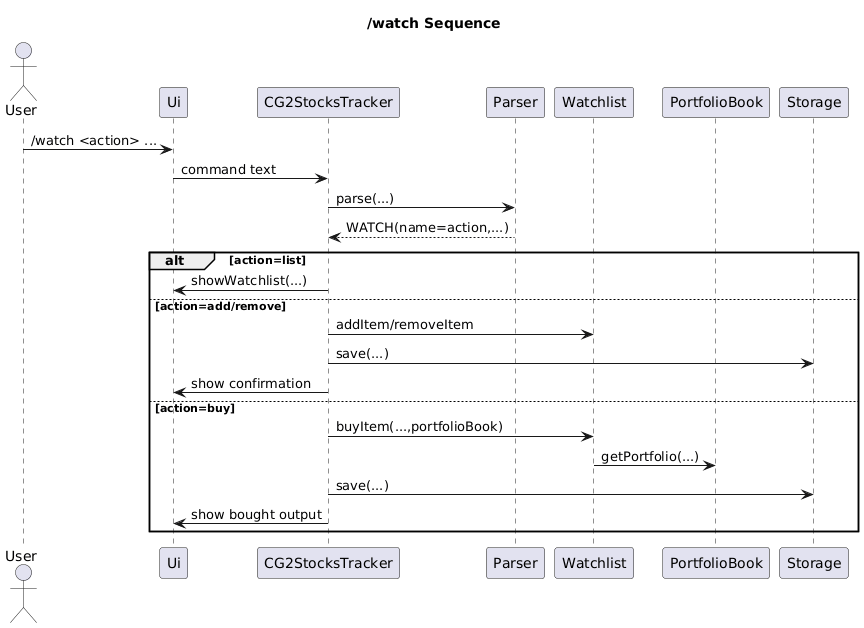

The diagram above was rendered by PlantUML. Its source (embedded in the PNG):
@startuml
title /watch Sequence

actor User
participant Ui
participant CG2StocksTracker
participant Parser
participant Watchlist
participant PortfolioBook
participant Storage

User -> Ui : /watch <action> ...
Ui -> CG2StocksTracker : command text
CG2StocksTracker -> Parser : parse(...)
Parser --> CG2StocksTracker : WATCH(name=action,...)

alt action=list
  CG2StocksTracker -> Ui : showWatchlist(...)
else action=add/remove
  CG2StocksTracker -> Watchlist : addItem/removeItem
  CG2StocksTracker -> Storage : save(...)
  CG2StocksTracker -> Ui : show confirmation
else action=buy
  CG2StocksTracker -> Watchlist : buyItem(...,portfolioBook)
  Watchlist -> PortfolioBook : getPortfolio(...)
  CG2StocksTracker -> Storage : save(...)
  CG2StocksTracker -> Ui : show bought output
end
@enduml